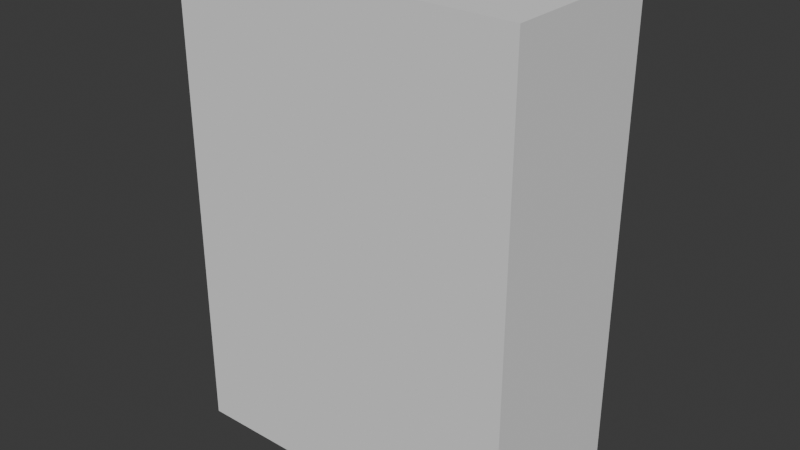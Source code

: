 # Source: porkcutlet_model.blend  (saved by Blender 4.0.36; exported with 4.5.12 LTS)
import bpy
from mathutils import Matrix  # noqa: F401  (used for matrix-valued properties, if any)

bpy.ops.wm.read_factory_settings(use_empty=True)
scene = bpy.context.scene
scene.name = 'Scene'

# ---- collections
col_collection = bpy.data.collections.new('Collection'); scene.collection.children.link(col_collection)

# ---- world
world_world = bpy.data.worlds.new('World'); scene.world = world_world
world_world.use_nodes = True; world_world.node_tree.nodes.clear()
_N = world_world.node_tree.nodes; _L = world_world.node_tree.links
n0 = _N.new('ShaderNodeOutputWorld'); n0.name = 'World Output'; n0.location = (300, 300)
n1 = _N.new('ShaderNodeBackground'); n1.name = 'Background'; n1.location = (10, 300)
n1.inputs[0].default_value = (0.05088, 0.05088, 0.05088, 1.0)
_L.new(n1.outputs[0], n0.inputs[0])
n0.is_active_output = True
world_world.color = (0.05088, 0.05088, 0.05088)
world_world.use_sun_shadow = False
world_world.sun_shadow_jitter_overblur = 0.0

# ---- meshes
me_cube = bpy.data.meshes.new('Cube')
me_cube.from_pydata([(-1.0, -1.0, -1.0), (-1.0, -1.0, 1.0), (-1.0, 1.0, -1.0), (-1.0, 1.0, 1.0), (1.0, -1.0, -1.0), (1.0, -1.0, 1.0), (1.0, 1.0, -1.0), (1.0, 1.0, 1.0)], [], [(0, 1, 3, 2), (2, 3, 7, 6), (6, 7, 5, 4), (4, 5, 1, 0), (2, 6, 4, 0), (7, 3, 1, 5)])
_uv = me_cube.uv_layers.new(name='UVMap')
_uv.uv.foreach_set('vector', [0.375, 0.0, 0.625, 0.0, 0.625, 0.25, 0.375, 0.25, 0.375, 0.25, 0.625, 0.25, 0.625, 0.5, 0.375, 0.5, 0.375, 0.5, 0.625, 0.5, 0.625, 0.75, 0.375, 0.75, 0.375, 0.75, 0.625, 0.75, 0.625, 1.0, 0.375, 1.0, 0.125, 0.5, 0.375, 0.5, 0.375, 0.75, 0.125, 0.75, 0.625, 0.5, 0.875, 0.5, 0.875, 0.75, 0.625, 0.75])
me_cube.update()

# ---- objects
ob_porkcutlet_model = bpy.data.objects.new('porkcutlet_model', me_cube)

# ---- transforms, parenting, visibility, modifiers, constraints
ob_porkcutlet_model.location = (0.0, 0.0, 0.0)
ob_porkcutlet_model.scale = (0.9424, 0.4577, 1.3)

# ---- collection membership
col_collection.objects.link(ob_porkcutlet_model)

# ---- scene / render settings (as saved in the file)
scene.frame_start = 1; scene.frame_end = 250; scene.frame_set(4)
scene.render.engine = 'BLENDER_EEVEE_NEXT'
scene.cycles.sampling_pattern = 'TABULATED_SOBOL'
bpy.context.view_layer.update()

# ---- added for rendering (the .blend has no active camera and no usable light): camera, sun
cam_auto = bpy.data.cameras.new('AutoCamera')
cam_auto.lens = 50.0
cam_auto.sensor_width = 36.0
cam_auto.clip_end = 1000.0
ob_auto_camera = bpy.data.objects.new('AutoCamera', cam_auto)
scene.collection.objects.link(ob_auto_camera)
ob_auto_camera.location = (3.08893, -3.70672, 2.47115)
ob_auto_camera.rotation_euler = (1.09748, -7.21219e-08, 0.694738)
scene.camera = ob_auto_camera
light_auto_sun = bpy.data.lights.new('AutoSun', 'SUN')
light_auto_sun.energy = 3.0
light_auto_sun.angle = 0.0523599
ob_auto_sun = bpy.data.objects.new('AutoSun', light_auto_sun)
scene.collection.objects.link(ob_auto_sun)
ob_auto_sun.rotation_euler = (0.872665, 0.174533, 0.523599)
bpy.context.view_layer.update()
